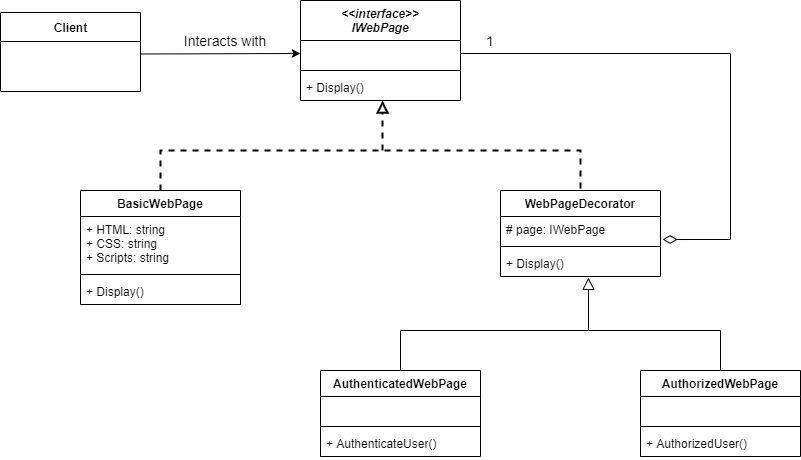

The diagram above was exported from draw.io. Its source (the exported page's mxGraphModel, read from the mxfile embedded in the PNG):
<mxGraphModel dx="1422" dy="794" grid="1" gridSize="10" guides="1" tooltips="1" connect="1" arrows="1" fold="1" page="1" pageScale="1" pageWidth="850" pageHeight="1100" math="0" shadow="0">
  <root>
    <mxCell id="0" />
    <mxCell id="1" parent="0" />
    <mxCell id="L008MICc4dG1W3m8LjKi-1" value="&lt;&lt;interface&gt;&gt;&#10;IWebPage" style="swimlane;fontStyle=3;align=center;verticalAlign=top;childLayout=stackLayout;horizontal=1;startSize=40;horizontalStack=0;resizeParent=1;resizeParentMax=0;resizeLast=0;collapsible=1;marginBottom=0;" vertex="1" parent="1">
      <mxGeometry x="340" y="50" width="160" height="100" as="geometry" />
    </mxCell>
    <mxCell id="L008MICc4dG1W3m8LjKi-2" value=" " style="text;strokeColor=none;fillColor=none;align=left;verticalAlign=top;spacingLeft=4;spacingRight=4;overflow=hidden;rotatable=0;points=[[0,0.5],[1,0.5]];portConstraint=eastwest;" vertex="1" parent="L008MICc4dG1W3m8LjKi-1">
      <mxGeometry y="40" width="160" height="26" as="geometry" />
    </mxCell>
    <mxCell id="L008MICc4dG1W3m8LjKi-3" value="" style="line;strokeWidth=1;fillColor=none;align=left;verticalAlign=middle;spacingTop=-1;spacingLeft=3;spacingRight=3;rotatable=0;labelPosition=right;points=[];portConstraint=eastwest;" vertex="1" parent="L008MICc4dG1W3m8LjKi-1">
      <mxGeometry y="66" width="160" height="8" as="geometry" />
    </mxCell>
    <mxCell id="L008MICc4dG1W3m8LjKi-4" value="+ Display()" style="text;strokeColor=none;fillColor=none;align=left;verticalAlign=top;spacingLeft=4;spacingRight=4;overflow=hidden;rotatable=0;points=[[0,0.5],[1,0.5]];portConstraint=eastwest;" vertex="1" parent="L008MICc4dG1W3m8LjKi-1">
      <mxGeometry y="74" width="160" height="26" as="geometry" />
    </mxCell>
    <mxCell id="L008MICc4dG1W3m8LjKi-5" value="BasicWebPage" style="swimlane;fontStyle=1;align=center;verticalAlign=top;childLayout=stackLayout;horizontal=1;startSize=26;horizontalStack=0;resizeParent=1;resizeParentMax=0;resizeLast=0;collapsible=1;marginBottom=0;" vertex="1" parent="1">
      <mxGeometry x="120" y="240" width="160" height="114" as="geometry" />
    </mxCell>
    <mxCell id="L008MICc4dG1W3m8LjKi-6" value="+ HTML: string&#10;+ CSS: string&#10;+ Scripts: string&#10;" style="text;strokeColor=none;fillColor=none;align=left;verticalAlign=top;spacingLeft=4;spacingRight=4;overflow=hidden;rotatable=0;points=[[0,0.5],[1,0.5]];portConstraint=eastwest;" vertex="1" parent="L008MICc4dG1W3m8LjKi-5">
      <mxGeometry y="26" width="160" height="54" as="geometry" />
    </mxCell>
    <mxCell id="L008MICc4dG1W3m8LjKi-7" value="" style="line;strokeWidth=1;fillColor=none;align=left;verticalAlign=middle;spacingTop=-1;spacingLeft=3;spacingRight=3;rotatable=0;labelPosition=right;points=[];portConstraint=eastwest;" vertex="1" parent="L008MICc4dG1W3m8LjKi-5">
      <mxGeometry y="80" width="160" height="8" as="geometry" />
    </mxCell>
    <mxCell id="L008MICc4dG1W3m8LjKi-8" value="+ Display()" style="text;strokeColor=none;fillColor=none;align=left;verticalAlign=top;spacingLeft=4;spacingRight=4;overflow=hidden;rotatable=0;points=[[0,0.5],[1,0.5]];portConstraint=eastwest;" vertex="1" parent="L008MICc4dG1W3m8LjKi-5">
      <mxGeometry y="88" width="160" height="26" as="geometry" />
    </mxCell>
    <mxCell id="L008MICc4dG1W3m8LjKi-9" value="WebPageDecorator" style="swimlane;fontStyle=1;align=center;verticalAlign=top;childLayout=stackLayout;horizontal=1;startSize=26;horizontalStack=0;resizeParent=1;resizeParentMax=0;resizeLast=0;collapsible=1;marginBottom=0;" vertex="1" parent="1">
      <mxGeometry x="540" y="240" width="160" height="86" as="geometry" />
    </mxCell>
    <mxCell id="L008MICc4dG1W3m8LjKi-10" value="# page: IWebPage" style="text;strokeColor=none;fillColor=none;align=left;verticalAlign=top;spacingLeft=4;spacingRight=4;overflow=hidden;rotatable=0;points=[[0,0.5],[1,0.5]];portConstraint=eastwest;" vertex="1" parent="L008MICc4dG1W3m8LjKi-9">
      <mxGeometry y="26" width="160" height="26" as="geometry" />
    </mxCell>
    <mxCell id="L008MICc4dG1W3m8LjKi-11" value="" style="line;strokeWidth=1;fillColor=none;align=left;verticalAlign=middle;spacingTop=-1;spacingLeft=3;spacingRight=3;rotatable=0;labelPosition=right;points=[];portConstraint=eastwest;" vertex="1" parent="L008MICc4dG1W3m8LjKi-9">
      <mxGeometry y="52" width="160" height="8" as="geometry" />
    </mxCell>
    <mxCell id="L008MICc4dG1W3m8LjKi-12" value="+ Display()" style="text;strokeColor=none;fillColor=none;align=left;verticalAlign=top;spacingLeft=4;spacingRight=4;overflow=hidden;rotatable=0;points=[[0,0.5],[1,0.5]];portConstraint=eastwest;" vertex="1" parent="L008MICc4dG1W3m8LjKi-9">
      <mxGeometry y="60" width="160" height="26" as="geometry" />
    </mxCell>
    <mxCell id="L008MICc4dG1W3m8LjKi-13" value="Client" style="swimlane;fontStyle=1;align=center;verticalAlign=middle;childLayout=stackLayout;horizontal=1;startSize=29;horizontalStack=0;resizeParent=1;resizeParentMax=0;resizeLast=0;collapsible=0;marginBottom=0;html=1;" vertex="1" parent="1">
      <mxGeometry x="40" y="62" width="140" height="79" as="geometry" />
    </mxCell>
    <mxCell id="L008MICc4dG1W3m8LjKi-14" value="&amp;nbsp;" style="text;html=1;strokeColor=none;fillColor=none;align=center;verticalAlign=middle;spacingLeft=4;spacingRight=4;overflow=hidden;rotatable=0;points=[[0,0.5],[1,0.5]];portConstraint=eastwest;" vertex="1" parent="L008MICc4dG1W3m8LjKi-13">
      <mxGeometry y="29" width="140" height="25" as="geometry" />
    </mxCell>
    <mxCell id="L008MICc4dG1W3m8LjKi-15" value="&amp;nbsp;" style="text;html=1;strokeColor=none;fillColor=none;align=left;verticalAlign=middle;spacingLeft=4;spacingRight=4;overflow=hidden;rotatable=0;points=[[0,0.5],[1,0.5]];portConstraint=eastwest;" vertex="1" parent="L008MICc4dG1W3m8LjKi-13">
      <mxGeometry y="54" width="140" height="25" as="geometry" />
    </mxCell>
    <mxCell id="L008MICc4dG1W3m8LjKi-16" value="" style="endArrow=classic;html=1;entryX=0;entryY=0.5;entryDx=0;entryDy=0;exitX=1;exitY=0.5;exitDx=0;exitDy=0;" edge="1" parent="1" source="L008MICc4dG1W3m8LjKi-14" target="L008MICc4dG1W3m8LjKi-2">
      <mxGeometry width="50" height="50" relative="1" as="geometry">
        <mxPoint x="250" y="160" as="sourcePoint" />
        <mxPoint x="300" y="110" as="targetPoint" />
      </mxGeometry>
    </mxCell>
    <mxCell id="L008MICc4dG1W3m8LjKi-17" value="AuthenticatedWebPage" style="swimlane;fontStyle=1;align=center;verticalAlign=top;childLayout=stackLayout;horizontal=1;startSize=26;horizontalStack=0;resizeParent=1;resizeParentMax=0;resizeLast=0;collapsible=1;marginBottom=0;" vertex="1" parent="1">
      <mxGeometry x="360" y="420" width="160" height="86" as="geometry" />
    </mxCell>
    <mxCell id="L008MICc4dG1W3m8LjKi-18" value=" " style="text;strokeColor=none;fillColor=none;align=left;verticalAlign=top;spacingLeft=4;spacingRight=4;overflow=hidden;rotatable=0;points=[[0,0.5],[1,0.5]];portConstraint=eastwest;" vertex="1" parent="L008MICc4dG1W3m8LjKi-17">
      <mxGeometry y="26" width="160" height="26" as="geometry" />
    </mxCell>
    <mxCell id="L008MICc4dG1W3m8LjKi-19" value="" style="line;strokeWidth=1;fillColor=none;align=left;verticalAlign=middle;spacingTop=-1;spacingLeft=3;spacingRight=3;rotatable=0;labelPosition=right;points=[];portConstraint=eastwest;" vertex="1" parent="L008MICc4dG1W3m8LjKi-17">
      <mxGeometry y="52" width="160" height="8" as="geometry" />
    </mxCell>
    <mxCell id="L008MICc4dG1W3m8LjKi-20" value="+ AuthenticateUser()" style="text;strokeColor=none;fillColor=none;align=left;verticalAlign=top;spacingLeft=4;spacingRight=4;overflow=hidden;rotatable=0;points=[[0,0.5],[1,0.5]];portConstraint=eastwest;" vertex="1" parent="L008MICc4dG1W3m8LjKi-17">
      <mxGeometry y="60" width="160" height="26" as="geometry" />
    </mxCell>
    <mxCell id="L008MICc4dG1W3m8LjKi-21" value="AuthorizedWebPage" style="swimlane;fontStyle=1;align=center;verticalAlign=top;childLayout=stackLayout;horizontal=1;startSize=26;horizontalStack=0;resizeParent=1;resizeParentMax=0;resizeLast=0;collapsible=1;marginBottom=0;" vertex="1" parent="1">
      <mxGeometry x="680" y="420" width="160" height="86" as="geometry" />
    </mxCell>
    <mxCell id="L008MICc4dG1W3m8LjKi-22" value=" " style="text;strokeColor=none;fillColor=none;align=left;verticalAlign=top;spacingLeft=4;spacingRight=4;overflow=hidden;rotatable=0;points=[[0,0.5],[1,0.5]];portConstraint=eastwest;" vertex="1" parent="L008MICc4dG1W3m8LjKi-21">
      <mxGeometry y="26" width="160" height="26" as="geometry" />
    </mxCell>
    <mxCell id="L008MICc4dG1W3m8LjKi-23" value="" style="line;strokeWidth=1;fillColor=none;align=left;verticalAlign=middle;spacingTop=-1;spacingLeft=3;spacingRight=3;rotatable=0;labelPosition=right;points=[];portConstraint=eastwest;" vertex="1" parent="L008MICc4dG1W3m8LjKi-21">
      <mxGeometry y="52" width="160" height="8" as="geometry" />
    </mxCell>
    <mxCell id="L008MICc4dG1W3m8LjKi-24" value="+ AuthorizedUser()" style="text;strokeColor=none;fillColor=none;align=left;verticalAlign=top;spacingLeft=4;spacingRight=4;overflow=hidden;rotatable=0;points=[[0,0.5],[1,0.5]];portConstraint=eastwest;" vertex="1" parent="L008MICc4dG1W3m8LjKi-21">
      <mxGeometry y="60" width="160" height="26" as="geometry" />
    </mxCell>
    <mxCell id="L008MICc4dG1W3m8LjKi-25" value="" style="endArrow=none;dashed=1;html=1;strokeWidth=2;entryX=0.5;entryY=0;entryDx=0;entryDy=0;exitX=0.5;exitY=0;exitDx=0;exitDy=0;rounded=0;" edge="1" parent="1" source="L008MICc4dG1W3m8LjKi-5" target="L008MICc4dG1W3m8LjKi-9">
      <mxGeometry width="50" height="50" relative="1" as="geometry">
        <mxPoint x="360" y="230" as="sourcePoint" />
        <mxPoint x="410" y="180" as="targetPoint" />
        <Array as="points">
          <mxPoint x="200" y="200" />
          <mxPoint x="620" y="200" />
        </Array>
      </mxGeometry>
    </mxCell>
    <mxCell id="L008MICc4dG1W3m8LjKi-26" value="" style="endArrow=block;dashed=1;html=1;strokeWidth=2;entryX=0.513;entryY=1;entryDx=0;entryDy=0;entryPerimeter=0;endFill=0;endSize=8;" edge="1" parent="1" target="L008MICc4dG1W3m8LjKi-4">
      <mxGeometry width="50" height="50" relative="1" as="geometry">
        <mxPoint x="422" y="200" as="sourcePoint" />
        <mxPoint x="560" y="141" as="targetPoint" />
      </mxGeometry>
    </mxCell>
    <mxCell id="L008MICc4dG1W3m8LjKi-27" value="Interacts with" style="text;html=1;strokeColor=none;fillColor=none;align=center;verticalAlign=middle;whiteSpace=wrap;rounded=0;fontSize=14;" vertex="1" parent="1">
      <mxGeometry x="220" y="80" width="90" height="20" as="geometry" />
    </mxCell>
    <mxCell id="L008MICc4dG1W3m8LjKi-28" value="" style="endArrow=none;html=1;fontSize=14;endSize=8;strokeWidth=1;entryX=0.5;entryY=0;entryDx=0;entryDy=0;exitX=0.5;exitY=0;exitDx=0;exitDy=0;rounded=0;" edge="1" parent="1" source="L008MICc4dG1W3m8LjKi-17" target="L008MICc4dG1W3m8LjKi-21">
      <mxGeometry width="50" height="50" relative="1" as="geometry">
        <mxPoint x="440" y="400" as="sourcePoint" />
        <mxPoint x="450" y="370" as="targetPoint" />
        <Array as="points">
          <mxPoint x="440" y="380" />
          <mxPoint x="760" y="380" />
        </Array>
      </mxGeometry>
    </mxCell>
    <mxCell id="L008MICc4dG1W3m8LjKi-29" value="" style="endArrow=block;html=1;fontSize=14;endSize=10;strokeWidth=1;entryX=0.55;entryY=1.038;entryDx=0;entryDy=0;entryPerimeter=0;endFill=0;" edge="1" parent="1" target="L008MICc4dG1W3m8LjKi-12">
      <mxGeometry width="50" height="50" relative="1" as="geometry">
        <mxPoint x="628" y="380" as="sourcePoint" />
        <mxPoint x="450" y="370" as="targetPoint" />
      </mxGeometry>
    </mxCell>
    <mxCell id="L008MICc4dG1W3m8LjKi-30" value="" style="endArrow=diamondThin;html=1;fontSize=14;endSize=12;strokeWidth=1;exitX=1;exitY=0.5;exitDx=0;exitDy=0;entryX=1.013;entryY=0.885;entryDx=0;entryDy=0;entryPerimeter=0;rounded=0;endFill=0;" edge="1" parent="1" source="L008MICc4dG1W3m8LjKi-2" target="L008MICc4dG1W3m8LjKi-10">
      <mxGeometry width="50" height="50" relative="1" as="geometry">
        <mxPoint x="610" y="115" as="sourcePoint" />
        <mxPoint x="660" y="65" as="targetPoint" />
        <Array as="points">
          <mxPoint x="770" y="103" />
          <mxPoint x="770" y="289" />
        </Array>
      </mxGeometry>
    </mxCell>
    <mxCell id="L008MICc4dG1W3m8LjKi-31" value="1" style="text;html=1;strokeColor=none;fillColor=none;align=center;verticalAlign=middle;whiteSpace=wrap;rounded=0;fontSize=14;" vertex="1" parent="1">
      <mxGeometry x="510" y="80" width="40" height="20" as="geometry" />
    </mxCell>
  </root>
</mxGraphModel>